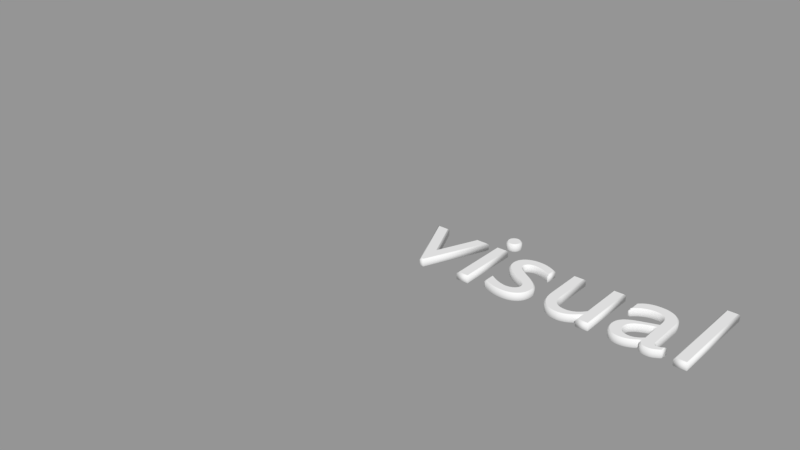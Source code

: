 # Source: text-thin.blend  (saved by Blender 2.78.0; exported with 4.5.12 LTS)
import bpy
from mathutils import Matrix  # noqa: F401  (used for matrix-valued properties, if any)

bpy.ops.wm.read_factory_settings(use_empty=True)
scene = bpy.context.scene
scene.name = 'Scene'

# ---- collections
col_collection_1 = bpy.data.collections.new('Collection 1'); scene.collection.children.link(col_collection_1)

# ---- curves / text
txt_text = bpy.data.curves.new('Text', 'FONT')
txt_text.dimensions = '2D'
txt_text.body = 'visual'
txt_text.use_path_clamp = True
txt_text.bevel_resolution = 0
txt_text.offset = -0.01
txt_text.extrude = 0.02
txt_text.bevel_depth = 0.01
txt_text.align_x = 'RIGHT'
txt_text.align_y = 'CENTER'
txt_text.offset_y = 0.3

# ---- objects
ob_text = bpy.data.objects.new('Text', txt_text)

# ---- transforms, parenting, visibility, modifiers, constraints
ob_text.location = (0.0, 0.0, 0.0)
ob_text.lineart.crease_threshold = 0.0

# ---- collection membership
col_collection_1.objects.link(ob_text)

# ---- scene / render settings (as saved in the file)
scene.frame_start = 1; scene.frame_end = 250; scene.frame_set(1)
scene.render.engine = 'BLENDER_EEVEE_NEXT'
scene.render.resolution_percentage = 50
scene.render.dither_intensity = 0.0
scene.cycles.use_denoising = False
scene.cycles.samples = 128
scene.cycles.sampling_pattern = 'TABULATED_SOBOL'
scene.cycles.light_sampling_threshold = 0.0
scene.cycles.use_adaptive_sampling = False
scene.cycles.use_light_tree = False
scene.cycles.blur_glossy = 0.0
scene.cycles.sample_clamp_indirect = 0.0
scene.view_settings.view_transform = 'Standard'
bpy.context.view_layer.update()

# ---- added for rendering (the .blend has no active camera and no usable light): camera, sun + grey world if the file has none
cam_auto = bpy.data.cameras.new('AutoCamera')
cam_auto.lens = 50.0
cam_auto.sensor_width = 36.0
cam_auto.clip_end = 1000.0
ob_auto_camera = bpy.data.objects.new('AutoCamera', cam_auto)
scene.collection.objects.link(ob_auto_camera)
ob_auto_camera.location = (2.00953, -5.00144, 3.54762)
ob_auto_camera.rotation_euler = (1.09748, -7.21219e-08, 0.694738)
scene.camera = ob_auto_camera
light_auto_sun = bpy.data.lights.new('AutoSun', 'SUN')
light_auto_sun.energy = 3.0
light_auto_sun.angle = 0.0523599
ob_auto_sun = bpy.data.objects.new('AutoSun', light_auto_sun)
scene.collection.objects.link(ob_auto_sun)
ob_auto_sun.rotation_euler = (0.872665, 0.174533, 0.523599)
if scene.world is None:
    world_auto = bpy.data.worlds.new('AutoWorld')
    world_auto.color = (0.3, 0.3, 0.3)
    scene.world = world_auto
bpy.context.view_layer.update()
